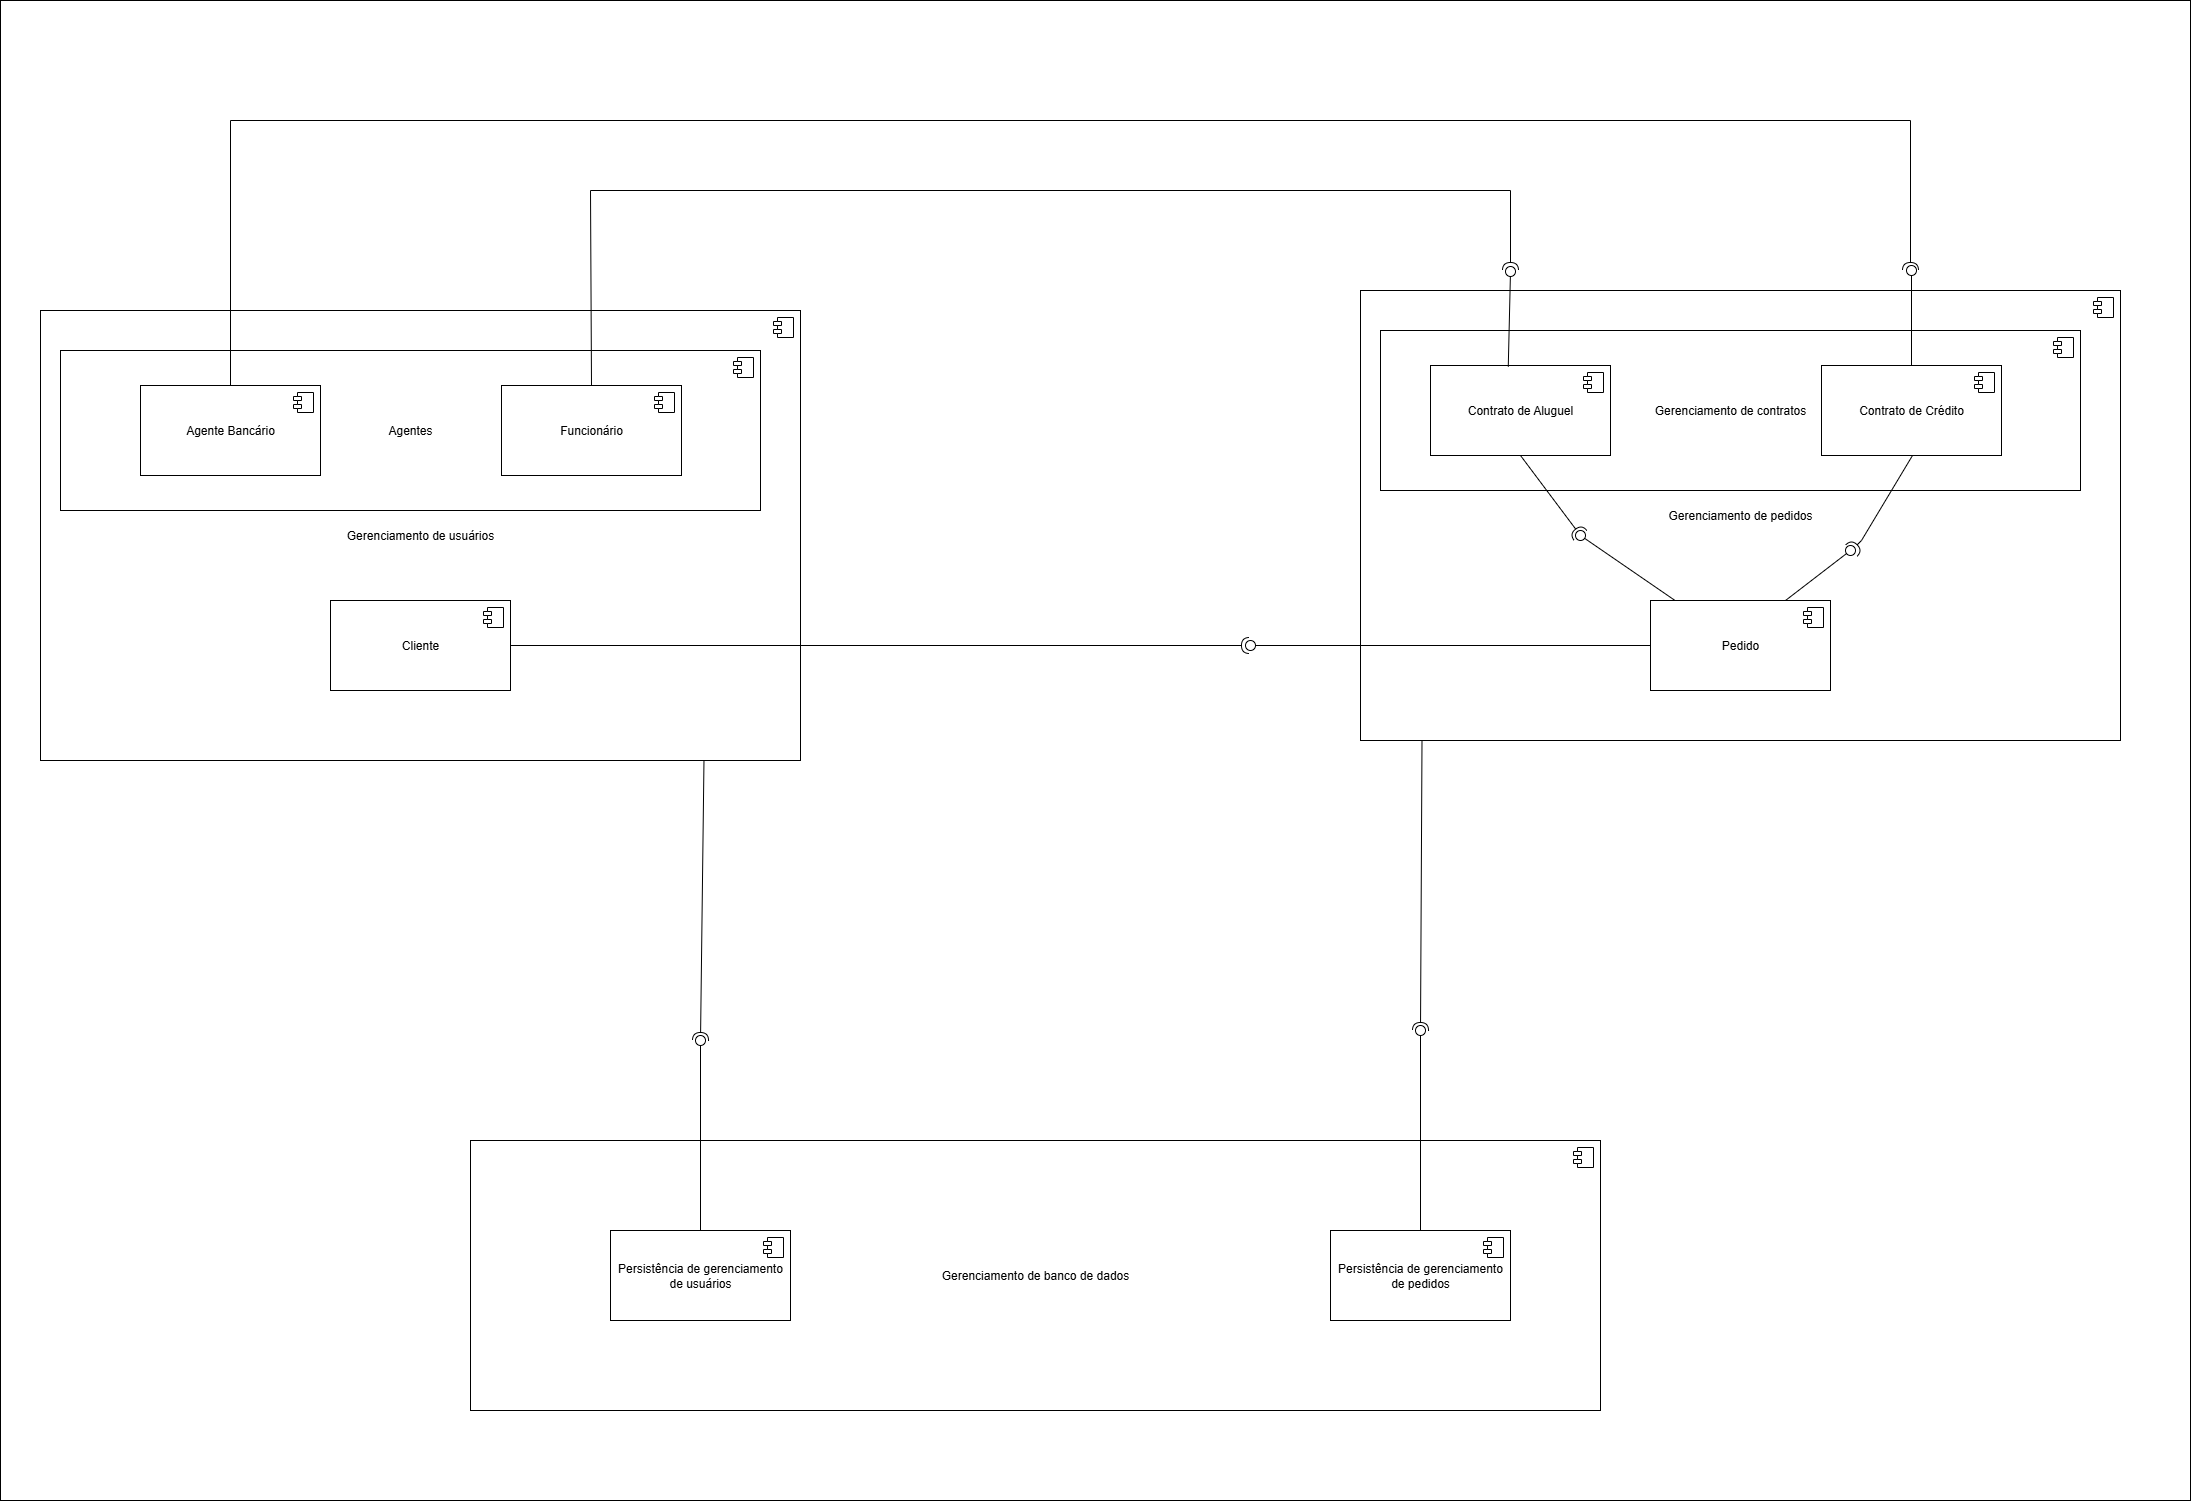

The diagram above was exported from draw.io. Its source (the exported page's mxGraphModel, read from the mxfile embedded in the PNG):
<mxGraphModel dx="3988" dy="3337" grid="1" gridSize="10" guides="1" tooltips="1" connect="1" arrows="1" fold="1" page="1" pageScale="1" pageWidth="827" pageHeight="1169" math="0" shadow="0">
  <root>
    <mxCell id="0" />
    <mxCell id="1" parent="0" />
    <mxCell id="-bkhaIhA9Tb9kLnazJ8W-53" value="" style="rounded=0;whiteSpace=wrap;html=1;" vertex="1" parent="1">
      <mxGeometry x="40" y="-280" width="2190" height="1500" as="geometry" />
    </mxCell>
    <mxCell id="-bkhaIhA9Tb9kLnazJ8W-7" value="Gerenciamento de usuários" style="html=1;dropTarget=0;whiteSpace=wrap;" vertex="1" parent="1">
      <mxGeometry x="80" y="30" width="760" height="450" as="geometry" />
    </mxCell>
    <mxCell id="-bkhaIhA9Tb9kLnazJ8W-8" value="" style="shape=module;jettyWidth=8;jettyHeight=4;" vertex="1" parent="-bkhaIhA9Tb9kLnazJ8W-7">
      <mxGeometry x="1" width="20" height="20" relative="1" as="geometry">
        <mxPoint x="-27" y="7" as="offset" />
      </mxGeometry>
    </mxCell>
    <mxCell id="-bkhaIhA9Tb9kLnazJ8W-1" value="Agentes" style="html=1;dropTarget=0;whiteSpace=wrap;" vertex="1" parent="1">
      <mxGeometry x="100" y="70" width="700" height="160" as="geometry" />
    </mxCell>
    <mxCell id="-bkhaIhA9Tb9kLnazJ8W-2" value="" style="shape=module;jettyWidth=8;jettyHeight=4;" vertex="1" parent="-bkhaIhA9Tb9kLnazJ8W-1">
      <mxGeometry x="1" width="20" height="20" relative="1" as="geometry">
        <mxPoint x="-27" y="7" as="offset" />
      </mxGeometry>
    </mxCell>
    <mxCell id="-bkhaIhA9Tb9kLnazJ8W-5" value="Agente Bancário" style="html=1;dropTarget=0;whiteSpace=wrap;" vertex="1" parent="1">
      <mxGeometry x="180" y="105" width="180" height="90" as="geometry" />
    </mxCell>
    <mxCell id="-bkhaIhA9Tb9kLnazJ8W-6" value="" style="shape=module;jettyWidth=8;jettyHeight=4;" vertex="1" parent="-bkhaIhA9Tb9kLnazJ8W-5">
      <mxGeometry x="1" width="20" height="20" relative="1" as="geometry">
        <mxPoint x="-27" y="7" as="offset" />
      </mxGeometry>
    </mxCell>
    <mxCell id="-bkhaIhA9Tb9kLnazJ8W-3" value="Funcionário" style="html=1;dropTarget=0;whiteSpace=wrap;" vertex="1" parent="1">
      <mxGeometry x="541" y="105" width="180" height="90" as="geometry" />
    </mxCell>
    <mxCell id="-bkhaIhA9Tb9kLnazJ8W-4" value="" style="shape=module;jettyWidth=8;jettyHeight=4;" vertex="1" parent="-bkhaIhA9Tb9kLnazJ8W-3">
      <mxGeometry x="1" width="20" height="20" relative="1" as="geometry">
        <mxPoint x="-27" y="7" as="offset" />
      </mxGeometry>
    </mxCell>
    <mxCell id="-bkhaIhA9Tb9kLnazJ8W-9" value="Cliente" style="html=1;dropTarget=0;whiteSpace=wrap;" vertex="1" parent="1">
      <mxGeometry x="370" y="320" width="180" height="90" as="geometry" />
    </mxCell>
    <mxCell id="-bkhaIhA9Tb9kLnazJ8W-10" value="" style="shape=module;jettyWidth=8;jettyHeight=4;" vertex="1" parent="-bkhaIhA9Tb9kLnazJ8W-9">
      <mxGeometry x="1" width="20" height="20" relative="1" as="geometry">
        <mxPoint x="-27" y="7" as="offset" />
      </mxGeometry>
    </mxCell>
    <mxCell id="-bkhaIhA9Tb9kLnazJ8W-13" value="Gerenciamento de pedidos" style="html=1;dropTarget=0;whiteSpace=wrap;" vertex="1" parent="1">
      <mxGeometry x="1400" y="10" width="760" height="450" as="geometry" />
    </mxCell>
    <mxCell id="-bkhaIhA9Tb9kLnazJ8W-14" value="" style="shape=module;jettyWidth=8;jettyHeight=4;" vertex="1" parent="-bkhaIhA9Tb9kLnazJ8W-13">
      <mxGeometry x="1" width="20" height="20" relative="1" as="geometry">
        <mxPoint x="-27" y="7" as="offset" />
      </mxGeometry>
    </mxCell>
    <mxCell id="-bkhaIhA9Tb9kLnazJ8W-15" value="Gerenciamento de contratos" style="html=1;dropTarget=0;whiteSpace=wrap;" vertex="1" parent="1">
      <mxGeometry x="1420" y="50" width="700" height="160" as="geometry" />
    </mxCell>
    <mxCell id="-bkhaIhA9Tb9kLnazJ8W-16" value="" style="shape=module;jettyWidth=8;jettyHeight=4;" vertex="1" parent="-bkhaIhA9Tb9kLnazJ8W-15">
      <mxGeometry x="1" width="20" height="20" relative="1" as="geometry">
        <mxPoint x="-27" y="7" as="offset" />
      </mxGeometry>
    </mxCell>
    <mxCell id="-bkhaIhA9Tb9kLnazJ8W-17" value="Contrato de Aluguel" style="html=1;dropTarget=0;whiteSpace=wrap;" vertex="1" parent="1">
      <mxGeometry x="1470" y="85" width="180" height="90" as="geometry" />
    </mxCell>
    <mxCell id="-bkhaIhA9Tb9kLnazJ8W-18" value="" style="shape=module;jettyWidth=8;jettyHeight=4;" vertex="1" parent="-bkhaIhA9Tb9kLnazJ8W-17">
      <mxGeometry x="1" width="20" height="20" relative="1" as="geometry">
        <mxPoint x="-27" y="7" as="offset" />
      </mxGeometry>
    </mxCell>
    <mxCell id="-bkhaIhA9Tb9kLnazJ8W-19" value="Contrato de Crédito" style="html=1;dropTarget=0;whiteSpace=wrap;" vertex="1" parent="1">
      <mxGeometry x="1861" y="85" width="180" height="90" as="geometry" />
    </mxCell>
    <mxCell id="-bkhaIhA9Tb9kLnazJ8W-20" value="" style="shape=module;jettyWidth=8;jettyHeight=4;" vertex="1" parent="-bkhaIhA9Tb9kLnazJ8W-19">
      <mxGeometry x="1" width="20" height="20" relative="1" as="geometry">
        <mxPoint x="-27" y="7" as="offset" />
      </mxGeometry>
    </mxCell>
    <mxCell id="-bkhaIhA9Tb9kLnazJ8W-21" value="Pedido" style="html=1;dropTarget=0;whiteSpace=wrap;" vertex="1" parent="1">
      <mxGeometry x="1690" y="320" width="180" height="90" as="geometry" />
    </mxCell>
    <mxCell id="-bkhaIhA9Tb9kLnazJ8W-22" value="" style="shape=module;jettyWidth=8;jettyHeight=4;" vertex="1" parent="-bkhaIhA9Tb9kLnazJ8W-21">
      <mxGeometry x="1" width="20" height="20" relative="1" as="geometry">
        <mxPoint x="-27" y="7" as="offset" />
      </mxGeometry>
    </mxCell>
    <mxCell id="-bkhaIhA9Tb9kLnazJ8W-24" value="" style="rounded=0;orthogonalLoop=1;jettySize=auto;html=1;endArrow=halfCircle;endFill=0;endSize=6;strokeWidth=1;sketch=0;exitX=0.5;exitY=1;exitDx=0;exitDy=0;" edge="1" target="-bkhaIhA9Tb9kLnazJ8W-26" parent="1" source="-bkhaIhA9Tb9kLnazJ8W-17">
      <mxGeometry relative="1" as="geometry">
        <mxPoint x="1640" y="255" as="sourcePoint" />
      </mxGeometry>
    </mxCell>
    <mxCell id="-bkhaIhA9Tb9kLnazJ8W-25" value="" style="rounded=0;orthogonalLoop=1;jettySize=auto;html=1;endArrow=oval;endFill=0;sketch=0;sourcePerimeterSpacing=0;targetPerimeterSpacing=0;endSize=10;" edge="1" target="-bkhaIhA9Tb9kLnazJ8W-26" parent="1" source="-bkhaIhA9Tb9kLnazJ8W-21">
      <mxGeometry relative="1" as="geometry">
        <mxPoint x="1600" y="255" as="sourcePoint" />
      </mxGeometry>
    </mxCell>
    <mxCell id="-bkhaIhA9Tb9kLnazJ8W-26" value="" style="ellipse;whiteSpace=wrap;html=1;align=center;aspect=fixed;fillColor=none;strokeColor=none;resizable=0;perimeter=centerPerimeter;rotatable=0;allowArrows=0;points=[];outlineConnect=1;" vertex="1" parent="1">
      <mxGeometry x="1615" y="250" width="10" height="10" as="geometry" />
    </mxCell>
    <mxCell id="-bkhaIhA9Tb9kLnazJ8W-31" value="" style="rounded=0;orthogonalLoop=1;jettySize=auto;html=1;endArrow=oval;endFill=0;sketch=0;sourcePerimeterSpacing=0;targetPerimeterSpacing=0;endSize=10;exitX=0.75;exitY=0;exitDx=0;exitDy=0;" edge="1" parent="1" source="-bkhaIhA9Tb9kLnazJ8W-21">
      <mxGeometry relative="1" as="geometry">
        <mxPoint x="1735" y="335" as="sourcePoint" />
        <mxPoint x="1890" y="270" as="targetPoint" />
      </mxGeometry>
    </mxCell>
    <mxCell id="-bkhaIhA9Tb9kLnazJ8W-32" value="" style="rounded=0;orthogonalLoop=1;jettySize=auto;html=1;endArrow=halfCircle;endFill=0;endSize=6;strokeWidth=1;sketch=0;exitX=0.5;exitY=1;exitDx=0;exitDy=0;" edge="1" parent="1">
      <mxGeometry relative="1" as="geometry">
        <mxPoint x="1952" y="175.00000000000006" as="sourcePoint" />
        <mxPoint x="1891" y="270" as="targetPoint" />
        <Array as="points">
          <mxPoint x="1901" y="260" />
        </Array>
      </mxGeometry>
    </mxCell>
    <mxCell id="-bkhaIhA9Tb9kLnazJ8W-33" value="" style="rounded=0;orthogonalLoop=1;jettySize=auto;html=1;endArrow=oval;endFill=0;sketch=0;sourcePerimeterSpacing=0;targetPerimeterSpacing=0;endSize=10;exitX=0;exitY=0.5;exitDx=0;exitDy=0;" edge="1" parent="1" source="-bkhaIhA9Tb9kLnazJ8W-21">
      <mxGeometry relative="1" as="geometry">
        <mxPoint x="1255" y="485" as="sourcePoint" />
        <mxPoint x="1290" y="365" as="targetPoint" />
      </mxGeometry>
    </mxCell>
    <mxCell id="-bkhaIhA9Tb9kLnazJ8W-35" value="" style="rounded=0;orthogonalLoop=1;jettySize=auto;html=1;endArrow=halfCircle;endFill=0;endSize=6;strokeWidth=1;sketch=0;exitX=1;exitY=0.5;exitDx=0;exitDy=0;" edge="1" parent="1" source="-bkhaIhA9Tb9kLnazJ8W-9">
      <mxGeometry relative="1" as="geometry">
        <mxPoint x="1059" y="235" as="sourcePoint" />
        <mxPoint x="1289" y="365" as="targetPoint" />
      </mxGeometry>
    </mxCell>
    <mxCell id="-bkhaIhA9Tb9kLnazJ8W-36" value="" style="rounded=0;orthogonalLoop=1;jettySize=auto;html=1;endArrow=oval;endFill=0;sketch=0;sourcePerimeterSpacing=0;targetPerimeterSpacing=0;endSize=10;exitX=0.5;exitY=0;exitDx=0;exitDy=0;" edge="1" parent="1" source="-bkhaIhA9Tb9kLnazJ8W-19">
      <mxGeometry relative="1" as="geometry">
        <mxPoint x="1530" y="200" as="sourcePoint" />
        <mxPoint x="1951" y="-10" as="targetPoint" />
      </mxGeometry>
    </mxCell>
    <mxCell id="-bkhaIhA9Tb9kLnazJ8W-37" value="" style="rounded=0;orthogonalLoop=1;jettySize=auto;html=1;endArrow=oval;endFill=0;sketch=0;sourcePerimeterSpacing=0;targetPerimeterSpacing=0;endSize=10;exitX=0.432;exitY=0.013;exitDx=0;exitDy=0;exitPerimeter=0;" edge="1" parent="1" source="-bkhaIhA9Tb9kLnazJ8W-17">
      <mxGeometry relative="1" as="geometry">
        <mxPoint x="1548.3000000000002" y="78.70000000000005" as="sourcePoint" />
        <mxPoint x="1550" y="-9" as="targetPoint" />
      </mxGeometry>
    </mxCell>
    <mxCell id="-bkhaIhA9Tb9kLnazJ8W-39" value="" style="rounded=0;orthogonalLoop=1;jettySize=auto;html=1;endArrow=halfCircle;endFill=0;endSize=6;strokeWidth=1;sketch=0;exitX=0.5;exitY=0;exitDx=0;exitDy=0;" edge="1" parent="1" source="-bkhaIhA9Tb9kLnazJ8W-3">
      <mxGeometry relative="1" as="geometry">
        <mxPoint x="629.9999999999999" y="104.9999999999999" as="sourcePoint" />
        <mxPoint x="1550" y="-10" as="targetPoint" />
        <Array as="points">
          <mxPoint x="630" y="-90" />
          <mxPoint x="1550" y="-90" />
        </Array>
      </mxGeometry>
    </mxCell>
    <mxCell id="-bkhaIhA9Tb9kLnazJ8W-40" value="" style="rounded=0;orthogonalLoop=1;jettySize=auto;html=1;endArrow=halfCircle;endFill=0;endSize=6;strokeWidth=1;sketch=0;exitX=0.5;exitY=0;exitDx=0;exitDy=0;" edge="1" parent="1" source="-bkhaIhA9Tb9kLnazJ8W-5">
      <mxGeometry relative="1" as="geometry">
        <mxPoint x="1031" y="105" as="sourcePoint" />
        <mxPoint x="1950" y="-10" as="targetPoint" />
        <Array as="points">
          <mxPoint x="270" y="-160" />
          <mxPoint x="1950" y="-160" />
        </Array>
      </mxGeometry>
    </mxCell>
    <mxCell id="-bkhaIhA9Tb9kLnazJ8W-41" value="Gerenciamento de banco de dados" style="html=1;dropTarget=0;whiteSpace=wrap;" vertex="1" parent="1">
      <mxGeometry x="510" y="860" width="1130" height="270" as="geometry" />
    </mxCell>
    <mxCell id="-bkhaIhA9Tb9kLnazJ8W-42" value="" style="shape=module;jettyWidth=8;jettyHeight=4;" vertex="1" parent="-bkhaIhA9Tb9kLnazJ8W-41">
      <mxGeometry x="1" width="20" height="20" relative="1" as="geometry">
        <mxPoint x="-27" y="7" as="offset" />
      </mxGeometry>
    </mxCell>
    <mxCell id="-bkhaIhA9Tb9kLnazJ8W-43" value="Persistência de gerenciamento de usuários" style="html=1;dropTarget=0;whiteSpace=wrap;" vertex="1" parent="1">
      <mxGeometry x="650" y="950" width="180" height="90" as="geometry" />
    </mxCell>
    <mxCell id="-bkhaIhA9Tb9kLnazJ8W-44" value="" style="shape=module;jettyWidth=8;jettyHeight=4;" vertex="1" parent="-bkhaIhA9Tb9kLnazJ8W-43">
      <mxGeometry x="1" width="20" height="20" relative="1" as="geometry">
        <mxPoint x="-27" y="7" as="offset" />
      </mxGeometry>
    </mxCell>
    <mxCell id="-bkhaIhA9Tb9kLnazJ8W-45" value="Persistência de gerenciamento de pedidos" style="html=1;dropTarget=0;whiteSpace=wrap;" vertex="1" parent="1">
      <mxGeometry x="1370" y="950" width="180" height="90" as="geometry" />
    </mxCell>
    <mxCell id="-bkhaIhA9Tb9kLnazJ8W-46" value="" style="shape=module;jettyWidth=8;jettyHeight=4;" vertex="1" parent="-bkhaIhA9Tb9kLnazJ8W-45">
      <mxGeometry x="1" width="20" height="20" relative="1" as="geometry">
        <mxPoint x="-27" y="7" as="offset" />
      </mxGeometry>
    </mxCell>
    <mxCell id="-bkhaIhA9Tb9kLnazJ8W-47" value="" style="rounded=0;orthogonalLoop=1;jettySize=auto;html=1;endArrow=oval;endFill=0;sketch=0;sourcePerimeterSpacing=0;targetPerimeterSpacing=0;endSize=10;exitX=0.5;exitY=0;exitDx=0;exitDy=0;" edge="1" parent="1" source="-bkhaIhA9Tb9kLnazJ8W-43">
      <mxGeometry relative="1" as="geometry">
        <mxPoint x="1470" y="850" as="sourcePoint" />
        <mxPoint x="740" y="760" as="targetPoint" />
      </mxGeometry>
    </mxCell>
    <mxCell id="-bkhaIhA9Tb9kLnazJ8W-49" value="" style="rounded=0;orthogonalLoop=1;jettySize=auto;html=1;endArrow=oval;endFill=0;sketch=0;sourcePerimeterSpacing=0;targetPerimeterSpacing=0;endSize=10;exitX=0.5;exitY=0;exitDx=0;exitDy=0;" edge="1" parent="1" source="-bkhaIhA9Tb9kLnazJ8W-45">
      <mxGeometry relative="1" as="geometry">
        <mxPoint x="930" y="940" as="sourcePoint" />
        <mxPoint x="1460" y="750" as="targetPoint" />
      </mxGeometry>
    </mxCell>
    <mxCell id="-bkhaIhA9Tb9kLnazJ8W-50" value="" style="rounded=0;orthogonalLoop=1;jettySize=auto;html=1;endArrow=halfCircle;endFill=0;endSize=6;strokeWidth=1;sketch=0;exitX=0.873;exitY=1;exitDx=0;exitDy=0;exitPerimeter=0;" edge="1" parent="1" source="-bkhaIhA9Tb9kLnazJ8W-7">
      <mxGeometry relative="1" as="geometry">
        <mxPoint x="-18" y="760" as="sourcePoint" />
        <mxPoint x="740" y="760" as="targetPoint" />
      </mxGeometry>
    </mxCell>
    <mxCell id="-bkhaIhA9Tb9kLnazJ8W-51" value="" style="rounded=0;orthogonalLoop=1;jettySize=auto;html=1;endArrow=halfCircle;endFill=0;endSize=6;strokeWidth=1;sketch=0;exitX=0.873;exitY=1;exitDx=0;exitDy=0;exitPerimeter=0;" edge="1" parent="1">
      <mxGeometry relative="1" as="geometry">
        <mxPoint x="1461.5" y="460" as="sourcePoint" />
        <mxPoint x="1460" y="750" as="targetPoint" />
      </mxGeometry>
    </mxCell>
  </root>
</mxGraphModel>